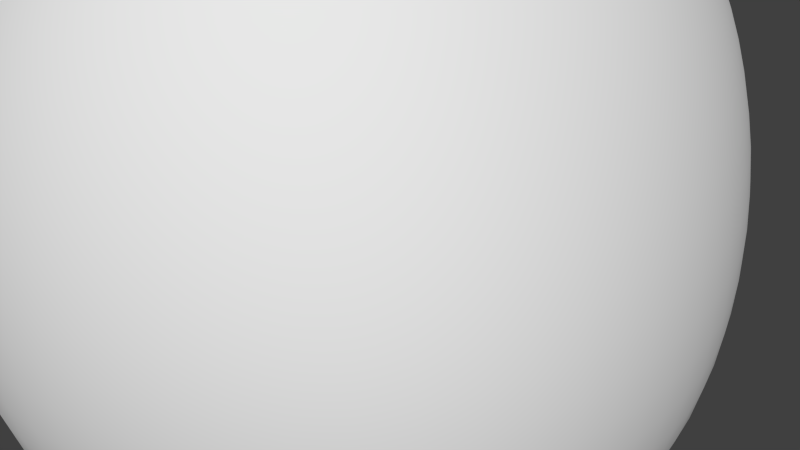 # Source: Asteroid.blend  (saved by Blender 2.69.0; exported with 4.5.12 LTS)
import bpy
from mathutils import Matrix  # noqa: F401  (used for matrix-valued properties, if any)

bpy.ops.wm.read_factory_settings(use_empty=True)
scene = bpy.context.scene
scene.name = 'Scene'

# ---- collections
col_collection_1 = bpy.data.collections.new('Collection 1'); scene.collection.children.link(col_collection_1)

# ---- materials (node trees are filled in below, after node groups)
mat_asteroid = bpy.data.materials.new('Asteroid')
mat_asteroid.alpha_threshold = 0.0
mat_asteroid.use_transparent_shadow = False
mat_asteroid.roughness = 0.5
mat_asteroid.specular_intensity = 0.0
mat_asteroid.line_color = (0.0, 0.0, 0.0, 1.0)

# ---- material node trees

# ---- world
world_world = bpy.data.worlds.new('World'); scene.world = world_world
world_world.color = (0.05088, 0.05088, 0.05088)
world_world.use_sun_shadow = False
world_world.sun_shadow_jitter_overblur = 0.0
world_world.cycles.sampling_method = 'MANUAL'
world_world.cycles.sample_map_resolution = 256

# ---- meshes
me_cube_001 = bpy.data.meshes.new('Cube.001')
me_cube_001.from_pydata([(-1.196, -0.9031, -0.8881), (-1.196, 1.097, -0.8881), (0.804, 1.097, -0.8881), (0.804, -0.9031, -0.8881), (-1.196, -0.9031, 1.112), (-0.3875, 1.097, 1.112), (-0.004447, 1.097, 1.112), (0.804, -0.9031, 1.112)], [], [(4, 5, 1, 0), (5, 6, 2, 1), (6, 7, 3, 2), (7, 4, 0, 3), (0, 1, 2, 3), (7, 6, 5, 4)])
me_cube_001.polygons.foreach_set('use_smooth', [True] * 6)
me_cube_001.materials.append(mat_asteroid)
me_cube_001.use_remesh_preserve_volume = False
me_cube_001.use_remesh_preserve_attributes = False
me_cube_001.use_mirror_vertex_groups = False
me_cube_001.update()

# ---- objects
ob_cube = bpy.data.objects.new('Cube', me_cube_001)

# ---- transforms, parenting, visibility, modifiers, constraints
ob_cube.location = (0.0, 0.0, 0.0)
ob_cube.lineart.crease_threshold = 0.0
_m = ob_cube.modifiers.new('Subsurf', 'SUBSURF')
_m.uv_smooth = 'PRESERVE_CORNERS'
_m.levels = 4
_m.render_levels = 4
_m.show_only_control_edges = False
_m = ob_cube.modifiers.new('Displace', 'DISPLACE')

# ---- collection membership
col_collection_1.objects.link(ob_cube)

# ---- scene / render settings (as saved in the file)
scene.frame_start = 1; scene.frame_end = 250; scene.frame_set(1)
scene.render.engine = 'BLENDER_EEVEE_NEXT'
scene.render.image_settings.compression = 90
scene.render.resolution_percentage = 50
scene.render.dither_intensity = 0.0
scene.cycles.use_denoising = False
scene.cycles.samples = 10
scene.cycles.sampling_pattern = 'TABULATED_SOBOL'
scene.cycles.light_sampling_threshold = 0.0
scene.cycles.use_adaptive_sampling = False
scene.cycles.use_light_tree = False
scene.cycles.blur_glossy = 0.0
scene.cycles.volume_bounces = 1
scene.cycles.pixel_filter_type = 'GAUSSIAN'
scene.cycles.sample_clamp_indirect = 0.0
scene.view_settings.view_transform = 'Standard'
bpy.context.view_layer.update()

# ---- added for rendering (the .blend has no active camera and no usable light): camera, sun
cam_auto = bpy.data.cameras.new('AutoCamera')
cam_auto.lens = 50.0
cam_auto.sensor_width = 36.0
cam_auto.clip_end = 1000.0
ob_auto_camera = bpy.data.objects.new('AutoCamera', cam_auto)
scene.collection.objects.link(ob_auto_camera)
ob_auto_camera.location = (1.97308, -2.37285, 1.60339)
ob_auto_camera.rotation_euler = (1.09748, -7.21219e-08, 0.694738)
scene.camera = ob_auto_camera
light_auto_sun = bpy.data.lights.new('AutoSun', 'SUN')
light_auto_sun.energy = 3.0
light_auto_sun.angle = 0.0523599
ob_auto_sun = bpy.data.objects.new('AutoSun', light_auto_sun)
scene.collection.objects.link(ob_auto_sun)
ob_auto_sun.rotation_euler = (0.872665, 0.174533, 0.523599)
bpy.context.view_layer.update()
